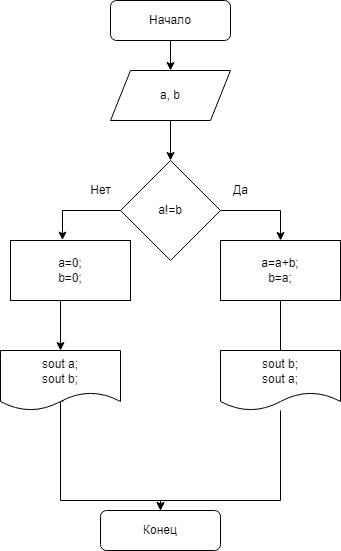

The diagram above was exported from draw.io. Its source (the exported page's mxGraphModel, read from the mxfile embedded in the PNG):
<mxGraphModel dx="1038" dy="556" grid="1" gridSize="10" guides="1" tooltips="1" connect="1" arrows="1" fold="1" page="1" pageScale="1" pageWidth="827" pageHeight="1169" math="0" shadow="0">
  <root>
    <mxCell id="WIyWlLk6GJQsqaUBKTNV-0" />
    <mxCell id="WIyWlLk6GJQsqaUBKTNV-1" parent="WIyWlLk6GJQsqaUBKTNV-0" />
    <mxCell id="s3jgPRfb6G-tFjEz9s80-0" value="Начало" style="rounded=1;whiteSpace=wrap;html=1;fontSize=12;glass=0;strokeWidth=1;shadow=0;" parent="WIyWlLk6GJQsqaUBKTNV-1" vertex="1">
      <mxGeometry x="350" y="60" width="120" height="40" as="geometry" />
    </mxCell>
    <mxCell id="s3jgPRfb6G-tFjEz9s80-1" value="" style="endArrow=classic;html=1;rounded=0;exitX=0.5;exitY=1;exitDx=0;exitDy=0;entryX=0.5;entryY=0;entryDx=0;entryDy=0;" parent="WIyWlLk6GJQsqaUBKTNV-1" source="s3jgPRfb6G-tFjEz9s80-0" target="s3jgPRfb6G-tFjEz9s80-3" edge="1">
      <mxGeometry width="50" height="50" relative="1" as="geometry">
        <mxPoint x="580" y="290" as="sourcePoint" />
        <mxPoint x="560" y="110" as="targetPoint" />
      </mxGeometry>
    </mxCell>
    <mxCell id="s3jgPRfb6G-tFjEz9s80-2" value="" style="edgeStyle=orthogonalEdgeStyle;rounded=0;orthogonalLoop=1;jettySize=auto;html=1;entryX=0.5;entryY=0;entryDx=0;entryDy=0;" parent="WIyWlLk6GJQsqaUBKTNV-1" source="s3jgPRfb6G-tFjEz9s80-3" target="9dZTu5DMVNh6ys5jpdUS-0" edge="1">
      <mxGeometry relative="1" as="geometry" />
    </mxCell>
    <mxCell id="s3jgPRfb6G-tFjEz9s80-3" value="a, b" style="shape=parallelogram;perimeter=parallelogramPerimeter;whiteSpace=wrap;html=1;fixedSize=1;" parent="WIyWlLk6GJQsqaUBKTNV-1" vertex="1">
      <mxGeometry x="350" y="130" width="120" height="50" as="geometry" />
    </mxCell>
    <mxCell id="s3jgPRfb6G-tFjEz9s80-8" value="Конец" style="rounded=1;whiteSpace=wrap;html=1;" parent="WIyWlLk6GJQsqaUBKTNV-1" vertex="1">
      <mxGeometry x="340" y="570" width="120" height="40" as="geometry" />
    </mxCell>
    <mxCell id="9dZTu5DMVNh6ys5jpdUS-14" style="edgeStyle=orthogonalEdgeStyle;rounded=0;orthogonalLoop=1;jettySize=auto;html=1;exitX=0.5;exitY=1;exitDx=0;exitDy=0;startArrow=none;entryX=0.5;entryY=0;entryDx=0;entryDy=0;" parent="WIyWlLk6GJQsqaUBKTNV-1" source="LrPGewmbhz4-8OzxDaBz-1" target="s3jgPRfb6G-tFjEz9s80-7" edge="1">
      <mxGeometry relative="1" as="geometry">
        <Array as="points">
          <mxPoint x="520" y="430" />
          <mxPoint x="520" y="430" />
        </Array>
      </mxGeometry>
    </mxCell>
    <mxCell id="LrPGewmbhz4-8OzxDaBz-5" style="edgeStyle=orthogonalEdgeStyle;rounded=0;orthogonalLoop=1;jettySize=auto;html=1;entryX=0.433;entryY=-0.007;entryDx=0;entryDy=0;entryPerimeter=0;exitX=0;exitY=0.5;exitDx=0;exitDy=0;" parent="WIyWlLk6GJQsqaUBKTNV-1" source="9dZTu5DMVNh6ys5jpdUS-0" target="LrPGewmbhz4-8OzxDaBz-4" edge="1">
      <mxGeometry relative="1" as="geometry" />
    </mxCell>
    <mxCell id="LrPGewmbhz4-8OzxDaBz-6" style="edgeStyle=orthogonalEdgeStyle;rounded=0;orthogonalLoop=1;jettySize=auto;html=1;entryX=0.5;entryY=0;entryDx=0;entryDy=0;exitX=1;exitY=0.5;exitDx=0;exitDy=0;" parent="WIyWlLk6GJQsqaUBKTNV-1" source="9dZTu5DMVNh6ys5jpdUS-0" target="LrPGewmbhz4-8OzxDaBz-1" edge="1">
      <mxGeometry relative="1" as="geometry" />
    </mxCell>
    <mxCell id="9dZTu5DMVNh6ys5jpdUS-0" value="a!=b" style="rhombus;whiteSpace=wrap;html=1;" parent="WIyWlLk6GJQsqaUBKTNV-1" vertex="1">
      <mxGeometry x="360" y="220" width="100" height="100" as="geometry" />
    </mxCell>
    <mxCell id="9dZTu5DMVNh6ys5jpdUS-9" value="Да" style="text;html=1;align=center;verticalAlign=middle;resizable=0;points=[];autosize=1;strokeColor=none;fillColor=none;" parent="WIyWlLk6GJQsqaUBKTNV-1" vertex="1">
      <mxGeometry x="460" y="235" width="40" height="30" as="geometry" />
    </mxCell>
    <mxCell id="9dZTu5DMVNh6ys5jpdUS-10" value="Нет" style="text;html=1;align=center;verticalAlign=middle;resizable=0;points=[];autosize=1;strokeColor=none;fillColor=none;" parent="WIyWlLk6GJQsqaUBKTNV-1" vertex="1">
      <mxGeometry x="320" y="235" width="40" height="30" as="geometry" />
    </mxCell>
    <mxCell id="9dZTu5DMVNh6ys5jpdUS-18" style="edgeStyle=orthogonalEdgeStyle;rounded=0;orthogonalLoop=1;jettySize=auto;html=1;entryX=0.5;entryY=0;entryDx=0;entryDy=0;exitX=1;exitY=0.5;exitDx=0;exitDy=0;" parent="WIyWlLk6GJQsqaUBKTNV-1" target="9dZTu5DMVNh6ys5jpdUS-17" edge="1">
      <mxGeometry relative="1" as="geometry">
        <mxPoint x="300" y="360" as="sourcePoint" />
      </mxGeometry>
    </mxCell>
    <mxCell id="9dZTu5DMVNh6ys5jpdUS-23" style="edgeStyle=orthogonalEdgeStyle;rounded=0;orthogonalLoop=1;jettySize=auto;html=1;entryX=0.5;entryY=0;entryDx=0;entryDy=0;exitX=0.53;exitY=0.84;exitDx=0;exitDy=0;exitPerimeter=0;" parent="WIyWlLk6GJQsqaUBKTNV-1" source="9dZTu5DMVNh6ys5jpdUS-17" target="s3jgPRfb6G-tFjEz9s80-8" edge="1">
      <mxGeometry relative="1" as="geometry">
        <mxPoint x="370" y="590" as="targetPoint" />
        <Array as="points">
          <mxPoint x="300" y="460" />
          <mxPoint x="300" y="560" />
          <mxPoint x="400" y="560" />
        </Array>
        <mxPoint x="300" y="470" as="sourcePoint" />
      </mxGeometry>
    </mxCell>
    <mxCell id="9dZTu5DMVNh6ys5jpdUS-17" value="sout a;&lt;br&gt;sout b;" style="shape=document;whiteSpace=wrap;html=1;boundedLbl=1;" parent="WIyWlLk6GJQsqaUBKTNV-1" vertex="1">
      <mxGeometry x="240" y="410" width="120" height="60" as="geometry" />
    </mxCell>
    <mxCell id="LrPGewmbhz4-8OzxDaBz-3" style="edgeStyle=orthogonalEdgeStyle;rounded=0;orthogonalLoop=1;jettySize=auto;html=1;entryX=0.5;entryY=0;entryDx=0;entryDy=0;" parent="WIyWlLk6GJQsqaUBKTNV-1" source="s3jgPRfb6G-tFjEz9s80-7" target="s3jgPRfb6G-tFjEz9s80-8" edge="1">
      <mxGeometry relative="1" as="geometry">
        <mxPoint x="360" y="590" as="targetPoint" />
        <Array as="points">
          <mxPoint x="520" y="560" />
          <mxPoint x="400" y="560" />
        </Array>
      </mxGeometry>
    </mxCell>
    <mxCell id="s3jgPRfb6G-tFjEz9s80-7" value="sout b;&lt;br&gt;sout a;" style="shape=document;whiteSpace=wrap;html=1;boundedLbl=1;" parent="WIyWlLk6GJQsqaUBKTNV-1" vertex="1">
      <mxGeometry x="460" y="410" width="120" height="60" as="geometry" />
    </mxCell>
    <mxCell id="LrPGewmbhz4-8OzxDaBz-1" value="a=a+b;&lt;br&gt;b=a;" style="rounded=0;whiteSpace=wrap;html=1;" parent="WIyWlLk6GJQsqaUBKTNV-1" vertex="1">
      <mxGeometry x="460" y="300" width="120" height="60" as="geometry" />
    </mxCell>
    <mxCell id="LrPGewmbhz4-8OzxDaBz-4" value="a=0;&lt;br&gt;b=0;" style="rounded=0;whiteSpace=wrap;html=1;" parent="WIyWlLk6GJQsqaUBKTNV-1" vertex="1">
      <mxGeometry x="250" y="300" width="120" height="60" as="geometry" />
    </mxCell>
  </root>
</mxGraphModel>